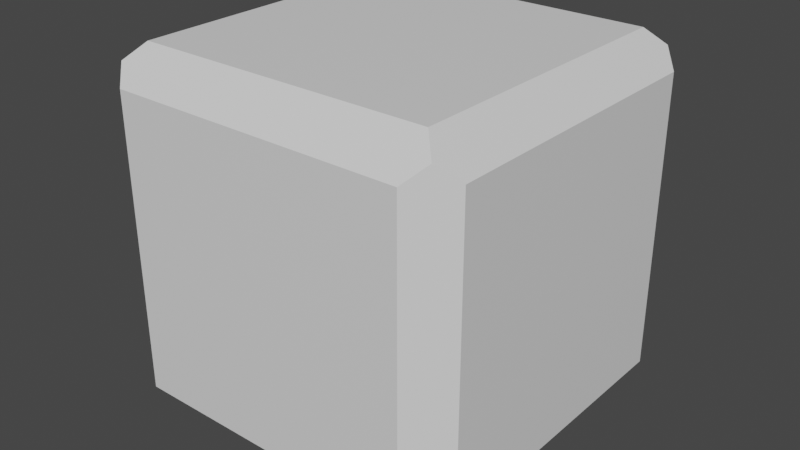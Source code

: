 # Source: SingleBlock.blend  (saved by Blender 3.6.11; exported with 4.5.12 LTS)
import bpy
from mathutils import Matrix  # noqa: F401  (used for matrix-valued properties, if any)

bpy.ops.wm.read_factory_settings(use_empty=True)
scene = bpy.context.scene
scene.name = 'Scene'

# ---- collections
col_collection = bpy.data.collections.new('Collection'); scene.collection.children.link(col_collection)

# ---- materials (node trees are filled in below, after node groups)
mat_material_002 = bpy.data.materials.new('Material.002')
mat_material_002.alpha_threshold = 0.0
mat_material_002.use_transparent_shadow = False
mat_material_002.roughness = 0.5
mat_material_002.line_color = (0.0, 0.0, 0.0, 1.0)

# ---- material node trees
mat_material_002.use_nodes = True; mat_material_002.node_tree.nodes.clear()
_N = mat_material_002.node_tree.nodes; _L = mat_material_002.node_tree.links
n0 = _N.new('ShaderNodeOutputMaterial'); n0.name = 'Material Output'; n0.location = (300, 300)
n1 = _N.new('ShaderNodeBsdfPrincipled'); n1.name = 'Principled BSDF'; n1.location = (10, 300)
n1.distribution = 'GGX'
n1.subsurface_method = 'RANDOM_WALK_SKIN'
n1.inputs[3].default_value = 1.45
n1.inputs[27].default_value = (0.0, 0.0, 0.0, 1.0)
n1.inputs[28].default_value = 1.0
_L.new(n1.outputs[0], n0.inputs[0])
n0.is_active_output = True

# ---- world
world_world = bpy.data.worlds.new('World'); scene.world = world_world
world_world.use_nodes = True; world_world.node_tree.nodes.clear()
_N = world_world.node_tree.nodes; _L = world_world.node_tree.links
n0 = _N.new('ShaderNodeOutputWorld'); n0.name = 'World Output'; n0.location = (300, 300)
n1 = _N.new('ShaderNodeBackground'); n1.name = 'Background'; n1.location = (10, 300)
n1.inputs[0].default_value = (0.05088, 0.05088, 0.05088, 1.0)
_L.new(n1.outputs[0], n0.inputs[0])
n0.is_active_output = True
world_world.color = (0.05088, 0.05088, 0.05088)
world_world.use_sun_shadow = False
world_world.sun_shadow_jitter_overblur = 0.0

# ---- meshes
me_cube = bpy.data.meshes.new('Cube')
me_cube.from_pydata([(0.5, 0.4091, 0.4091), (0.5, 0.4091, -0.4091), (0.4091, -0.5, 0.4091), (0.4091, -0.5, -0.4091), (-0.5, 0.4091, 0.4091), (-0.5, 0.4091, -0.4091), (-0.4091, -0.5, 0.4091), (-0.4091, -0.5, -0.4091), (-0.5, -0.4091, -0.4091), (-0.5, -0.4091, 0.4091), (0.5, -0.4091, 0.4091), (0.5, -0.4091, -0.4091), (-0.4091, 0.4091, -0.5), (-0.4091, -0.4091, -0.5), (0.4091, 0.4091, 0.5), (0.4091, 0.4091, -0.5), (-0.4091, -0.4091, 0.5), (0.4091, -0.4091, 0.5), (0.4091, -0.4091, -0.5), (-0.4091, 0.4091, 0.5), (-0.4091, 0.5, -0.4091), (-0.4545, -0.4545, -0.4545), (0.4091, 0.5, -0.4091), (0.4545, -0.4545, 0.4545), (-0.4545, -0.4545, 0.4545), (0.4091, 0.5, 0.4091), (0.4545, -0.4545, -0.4545), (-0.4091, 0.5, 0.4091), (0.4545, 0.4545, -0.4545), (-0.4545, 0.4545, -0.4545), (0.4545, 0.4545, 0.4545), (-0.4545, 0.4545, 0.4545)], [], [(14, 19, 16, 17), (3, 2, 6, 7), (8, 9, 4, 5), (12, 15, 18, 13), (1, 0, 10, 11), (20, 27, 25, 22), (7, 6, 24, 21), (2, 3, 26, 23), (6, 2, 23, 24), (3, 7, 21, 26), (8, 5, 29, 21), (0, 1, 28, 30), (9, 8, 21, 24), (11, 10, 23, 26), (5, 4, 31, 29), (10, 0, 30, 23), (4, 9, 24, 31), (1, 11, 26, 28), (12, 13, 21, 29), (15, 12, 29, 28), (17, 16, 24, 23), (14, 17, 23, 30), (13, 18, 26, 21), (16, 19, 31, 24), (19, 14, 30, 31), (18, 15, 28, 26), (20, 22, 28, 29), (22, 25, 30, 28), (27, 20, 29, 31), (25, 27, 31, 30)])
_uv = me_cube.uv_layers.new(name='UVMap')
_uv.uv.foreach_set('vector', [0.6375, 0.5125, 0.8625, 0.5125, 0.8625, 0.7375, 0.6375, 0.7375, 0.3875, 0.7625, 0.6125, 0.7625, 0.6125, 0.9875, 0.3875, 0.9875, 0.3875, 0.0125, 0.6125, 0.0125, 0.6125, 0.2375, 0.3875, 0.2375, 0.1375, 0.5125, 0.3625, 0.5125, 0.3625, 0.7375, 0.1375, 0.7375, 0.3875, 0.5125, 0.6125, 0.5125, 0.6125, 0.7375, 0.3875, 0.7375, 0.3875, 0.2625, 0.6125, 0.2625, 0.6125, 0.4875, 0.3875, 0.4875, 0.3875, 0.9875, 0.6125, 0.9875, 0.625, 1.0, 0.375, 1.0, 0.6125, 0.7625, 0.3875, 0.7625, 0.375, 0.75, 0.625, 0.75, 0.6125, 0.9875, 0.6125, 0.7625, 0.625, 0.75, 0.625, 1.0, 0.3875, 0.7625, 0.3875, 0.9875, 0.375, 1.0, 0.375, 0.75, 0.3875, 0.0125, 0.3875, 0.2375, 0.375, 0.25, 0.375, 0.0, 0.6125, 0.5125, 0.3875, 0.5125, 0.375, 0.5, 0.625, 0.5, 0.6125, 0.0125, 0.3875, 0.0125, 0.375, 0.0, 0.625, 0.0, 0.3875, 0.7375, 0.6125, 0.7375, 0.625, 0.75, 0.375, 0.75, 0.3875, 0.2375, 0.6125, 0.2375, 0.625, 0.25, 0.375, 0.25, 0.6125, 0.7375, 0.6125, 0.5125, 0.625, 0.5, 0.625, 0.75, 0.6125, 0.2375, 0.6125, 0.0125, 0.625, 0.0, 0.625, 0.25, 0.3875, 0.5125, 0.3875, 0.7375, 0.375, 0.75, 0.375, 0.5, 0.1375, 0.5125, 0.1375, 0.7375, 0.125, 0.75, 0.125, 0.5, 0.3625, 0.5125, 0.1375, 0.5125, 0.125, 0.5, 0.375, 0.5, 0.6375, 0.7375, 0.8625, 0.7375, 0.875, 0.75, 0.625, 0.75, 0.6375, 0.5125, 0.6375, 0.7375, 0.625, 0.75, 0.625, 0.5, 0.1375, 0.7375, 0.3625, 0.7375, 0.375, 0.75, 0.125, 0.75, 0.8625, 0.7375, 0.8625, 0.5125, 0.875, 0.5, 0.875, 0.75, 0.8625, 0.5125, 0.6375, 0.5125, 0.625, 0.5, 0.875, 0.5, 0.3625, 0.7375, 0.3625, 0.5125, 0.375, 0.5, 0.375, 0.75, 0.3875, 0.2625, 0.3875, 0.4875, 0.375, 0.5, 0.375, 0.25, 0.3875, 0.4875, 0.6125, 0.4875, 0.625, 0.5, 0.375, 0.5, 0.6125, 0.2625, 0.3875, 0.2625, 0.375, 0.25, 0.625, 0.25, 0.6125, 0.4875, 0.6125, 0.2625, 0.625, 0.25, 0.625, 0.5])
me_cube.materials.append(mat_material_002)
me_cube.use_mirror_vertex_groups = False
me_cube.update()

# ---- objects
ob_cube = bpy.data.objects.new('Cube', me_cube)

# ---- transforms, parenting, visibility, modifiers, constraints
ob_cube.location = (0.5, 0.5, 0.5)
ob_cube.lock_rotations_4d = False
ob_cube.empty_display_type = 'ARROWS'
ob_cube.lineart.crease_threshold = 0.0

# ---- collection membership
col_collection.objects.link(ob_cube)

# ---- scene / render settings (as saved in the file)
scene.frame_start = 1; scene.frame_end = 250; scene.frame_set(1)
scene.render.engine = 'BLENDER_EEVEE_NEXT'
scene.cycles.sampling_pattern = 'TABULATED_SOBOL'
scene.view_settings.view_transform = 'Filmic'
bpy.context.view_layer.update()

# ---- added for rendering (the .blend has no active camera and no usable light): camera, sun
cam_auto = bpy.data.cameras.new('AutoCamera')
cam_auto.lens = 50.0
cam_auto.sensor_width = 36.0
cam_auto.clip_end = 1000.0
ob_auto_camera = bpy.data.objects.new('AutoCamera', cam_auto)
scene.collection.objects.link(ob_auto_camera)
ob_auto_camera.location = (2.10254, -1.42304, 1.78203)
ob_auto_camera.rotation_euler = (1.09748, -7.21219e-08, 0.694738)
scene.camera = ob_auto_camera
light_auto_sun = bpy.data.lights.new('AutoSun', 'SUN')
light_auto_sun.energy = 3.0
light_auto_sun.angle = 0.0523599
ob_auto_sun = bpy.data.objects.new('AutoSun', light_auto_sun)
scene.collection.objects.link(ob_auto_sun)
ob_auto_sun.rotation_euler = (0.872665, 0.174533, 0.523599)
bpy.context.view_layer.update()
